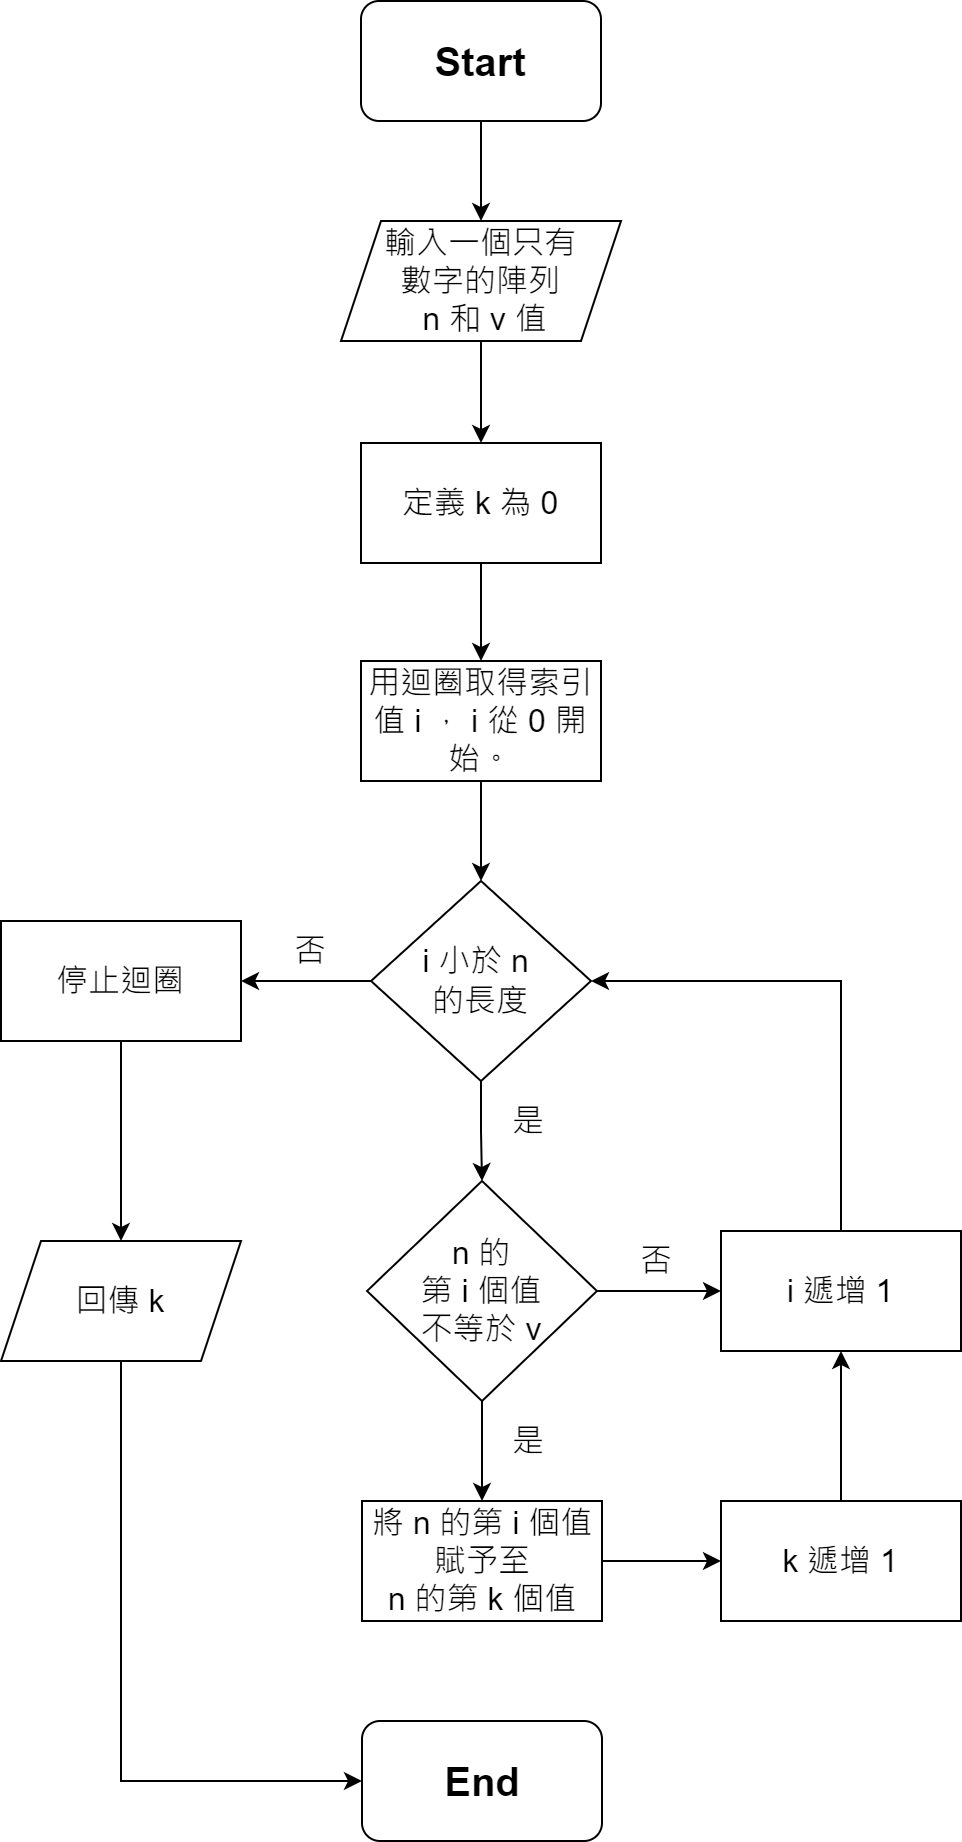

The diagram above was exported from draw.io. Its source (the exported page's mxGraphModel, read from the mxfile embedded in the PNG):
<mxGraphModel dx="1038" dy="547" grid="1" gridSize="10" guides="1" tooltips="1" connect="1" arrows="1" fold="1" page="1" pageScale="1" pageWidth="827" pageHeight="1169" math="0" shadow="0">
  <root>
    <mxCell id="0" />
    <mxCell id="1" parent="0" />
    <mxCell id="xGS9C227Tvhm44RHsezb-4" value="" style="edgeStyle=orthogonalEdgeStyle;rounded=0;orthogonalLoop=1;jettySize=auto;html=1;" edge="1" parent="1" source="xGS9C227Tvhm44RHsezb-1" target="xGS9C227Tvhm44RHsezb-3">
      <mxGeometry relative="1" as="geometry" />
    </mxCell>
    <mxCell id="xGS9C227Tvhm44RHsezb-1" value="&lt;font style=&quot;font-size: 20px;&quot;&gt;&lt;b&gt;Start&lt;/b&gt;&lt;/font&gt;" style="rounded=1;whiteSpace=wrap;html=1;" vertex="1" parent="1">
      <mxGeometry x="360" y="40" width="120" height="60" as="geometry" />
    </mxCell>
    <mxCell id="xGS9C227Tvhm44RHsezb-2" value="&lt;font style=&quot;font-size: 20px;&quot;&gt;&lt;b&gt;End&lt;/b&gt;&lt;/font&gt;" style="rounded=1;whiteSpace=wrap;html=1;" vertex="1" parent="1">
      <mxGeometry x="360.5" y="900" width="120" height="60" as="geometry" />
    </mxCell>
    <mxCell id="xGS9C227Tvhm44RHsezb-6" value="" style="edgeStyle=orthogonalEdgeStyle;rounded=0;orthogonalLoop=1;jettySize=auto;html=1;" edge="1" parent="1" source="xGS9C227Tvhm44RHsezb-3" target="xGS9C227Tvhm44RHsezb-5">
      <mxGeometry relative="1" as="geometry" />
    </mxCell>
    <mxCell id="xGS9C227Tvhm44RHsezb-3" value="&lt;font style=&quot;font-size: 16px;&quot;&gt;輸入一個只有&lt;br&gt;數字的陣列&lt;br&gt;&amp;nbsp;n 和 v 值&lt;/font&gt;" style="shape=parallelogram;perimeter=parallelogramPerimeter;whiteSpace=wrap;html=1;fixedSize=1;" vertex="1" parent="1">
      <mxGeometry x="350" y="150" width="140" height="60" as="geometry" />
    </mxCell>
    <mxCell id="xGS9C227Tvhm44RHsezb-8" value="" style="edgeStyle=orthogonalEdgeStyle;rounded=0;orthogonalLoop=1;jettySize=auto;html=1;" edge="1" parent="1" source="xGS9C227Tvhm44RHsezb-5" target="xGS9C227Tvhm44RHsezb-7">
      <mxGeometry relative="1" as="geometry" />
    </mxCell>
    <mxCell id="xGS9C227Tvhm44RHsezb-5" value="&lt;span style=&quot;font-size: 16px;&quot;&gt;定義 k 為 0&lt;/span&gt;" style="whiteSpace=wrap;html=1;" vertex="1" parent="1">
      <mxGeometry x="360" y="261" width="120" height="60" as="geometry" />
    </mxCell>
    <mxCell id="xGS9C227Tvhm44RHsezb-12" value="" style="edgeStyle=orthogonalEdgeStyle;rounded=0;orthogonalLoop=1;jettySize=auto;html=1;" edge="1" parent="1" source="xGS9C227Tvhm44RHsezb-7" target="xGS9C227Tvhm44RHsezb-11">
      <mxGeometry relative="1" as="geometry" />
    </mxCell>
    <mxCell id="xGS9C227Tvhm44RHsezb-7" value="&lt;span style=&quot;font-size: 16px;&quot;&gt;用迴圈取得索引值 i ， i&amp;nbsp;&lt;/span&gt;&lt;span style=&quot;font-size: 16px;&quot;&gt;從 0 開始。&lt;/span&gt;" style="whiteSpace=wrap;html=1;" vertex="1" parent="1">
      <mxGeometry x="360" y="370" width="120" height="60" as="geometry" />
    </mxCell>
    <mxCell id="xGS9C227Tvhm44RHsezb-14" value="" style="edgeStyle=orthogonalEdgeStyle;rounded=0;orthogonalLoop=1;jettySize=auto;html=1;" edge="1" parent="1" source="xGS9C227Tvhm44RHsezb-11" target="xGS9C227Tvhm44RHsezb-13">
      <mxGeometry relative="1" as="geometry" />
    </mxCell>
    <mxCell id="xGS9C227Tvhm44RHsezb-18" value="" style="edgeStyle=orthogonalEdgeStyle;rounded=0;orthogonalLoop=1;jettySize=auto;html=1;" edge="1" parent="1" source="xGS9C227Tvhm44RHsezb-11" target="xGS9C227Tvhm44RHsezb-17">
      <mxGeometry relative="1" as="geometry" />
    </mxCell>
    <mxCell id="xGS9C227Tvhm44RHsezb-11" value="&lt;font style=&quot;font-size: 16px;&quot;&gt;i 小於 n &lt;br&gt;的長度&lt;/font&gt;" style="rhombus;whiteSpace=wrap;html=1;" vertex="1" parent="1">
      <mxGeometry x="365" y="480" width="110" height="100" as="geometry" />
    </mxCell>
    <mxCell id="xGS9C227Tvhm44RHsezb-21" value="" style="edgeStyle=orthogonalEdgeStyle;rounded=0;orthogonalLoop=1;jettySize=auto;html=1;" edge="1" parent="1" source="xGS9C227Tvhm44RHsezb-13" target="xGS9C227Tvhm44RHsezb-20">
      <mxGeometry relative="1" as="geometry" />
    </mxCell>
    <mxCell id="xGS9C227Tvhm44RHsezb-25" value="" style="edgeStyle=orthogonalEdgeStyle;rounded=0;orthogonalLoop=1;jettySize=auto;html=1;" edge="1" parent="1" source="xGS9C227Tvhm44RHsezb-13" target="xGS9C227Tvhm44RHsezb-24">
      <mxGeometry relative="1" as="geometry" />
    </mxCell>
    <mxCell id="xGS9C227Tvhm44RHsezb-13" value="&lt;span style=&quot;font-size: 16px;&quot;&gt;n 的&lt;br&gt;第 i 個值&lt;br&gt;不等於 v&lt;br&gt;&lt;/span&gt;" style="rhombus;whiteSpace=wrap;html=1;" vertex="1" parent="1">
      <mxGeometry x="363" y="630" width="115" height="110" as="geometry" />
    </mxCell>
    <mxCell id="xGS9C227Tvhm44RHsezb-16" value="是" style="text;html=1;strokeColor=none;fillColor=none;align=center;verticalAlign=middle;whiteSpace=wrap;rounded=0;fontSize=16;" vertex="1" parent="1">
      <mxGeometry x="414" y="585" width="60" height="30" as="geometry" />
    </mxCell>
    <mxCell id="xGS9C227Tvhm44RHsezb-30" value="" style="edgeStyle=orthogonalEdgeStyle;rounded=0;orthogonalLoop=1;jettySize=auto;html=1;" edge="1" parent="1" source="xGS9C227Tvhm44RHsezb-17" target="xGS9C227Tvhm44RHsezb-29">
      <mxGeometry relative="1" as="geometry" />
    </mxCell>
    <mxCell id="xGS9C227Tvhm44RHsezb-17" value="&lt;font style=&quot;font-size: 16px;&quot;&gt;停止迴圈&lt;/font&gt;" style="whiteSpace=wrap;html=1;" vertex="1" parent="1">
      <mxGeometry x="180" y="500" width="120" height="60" as="geometry" />
    </mxCell>
    <mxCell id="xGS9C227Tvhm44RHsezb-19" value="否" style="text;html=1;strokeColor=none;fillColor=none;align=center;verticalAlign=middle;whiteSpace=wrap;rounded=0;fontSize=16;" vertex="1" parent="1">
      <mxGeometry x="305" y="500" width="60" height="30" as="geometry" />
    </mxCell>
    <mxCell id="xGS9C227Tvhm44RHsezb-23" style="edgeStyle=orthogonalEdgeStyle;rounded=0;orthogonalLoop=1;jettySize=auto;html=1;entryX=1;entryY=0.5;entryDx=0;entryDy=0;" edge="1" parent="1" source="xGS9C227Tvhm44RHsezb-20" target="xGS9C227Tvhm44RHsezb-11">
      <mxGeometry relative="1" as="geometry">
        <Array as="points">
          <mxPoint x="600" y="530" />
        </Array>
      </mxGeometry>
    </mxCell>
    <mxCell id="xGS9C227Tvhm44RHsezb-20" value="&lt;font style=&quot;font-size: 16px;&quot;&gt;i 遞增 1&lt;/font&gt;" style="whiteSpace=wrap;html=1;" vertex="1" parent="1">
      <mxGeometry x="540" y="655" width="120" height="60" as="geometry" />
    </mxCell>
    <mxCell id="xGS9C227Tvhm44RHsezb-22" value="否" style="text;html=1;strokeColor=none;fillColor=none;align=center;verticalAlign=middle;whiteSpace=wrap;rounded=0;fontSize=16;" vertex="1" parent="1">
      <mxGeometry x="478" y="655" width="60" height="30" as="geometry" />
    </mxCell>
    <mxCell id="xGS9C227Tvhm44RHsezb-27" value="" style="edgeStyle=orthogonalEdgeStyle;rounded=0;orthogonalLoop=1;jettySize=auto;html=1;" edge="1" parent="1" source="xGS9C227Tvhm44RHsezb-24" target="xGS9C227Tvhm44RHsezb-26">
      <mxGeometry relative="1" as="geometry" />
    </mxCell>
    <mxCell id="xGS9C227Tvhm44RHsezb-24" value="&lt;font style=&quot;font-size: 16px;&quot;&gt;將 n 的第 i 個值&lt;br&gt;賦予至&lt;br&gt;n 的第 k 個值&lt;br&gt;&lt;/font&gt;" style="whiteSpace=wrap;html=1;" vertex="1" parent="1">
      <mxGeometry x="360.5" y="790" width="120" height="60" as="geometry" />
    </mxCell>
    <mxCell id="xGS9C227Tvhm44RHsezb-28" value="" style="edgeStyle=orthogonalEdgeStyle;rounded=0;orthogonalLoop=1;jettySize=auto;html=1;" edge="1" parent="1" source="xGS9C227Tvhm44RHsezb-26" target="xGS9C227Tvhm44RHsezb-20">
      <mxGeometry relative="1" as="geometry" />
    </mxCell>
    <mxCell id="xGS9C227Tvhm44RHsezb-26" value="&lt;font style=&quot;font-size: 16px;&quot;&gt;k 遞增 1&lt;/font&gt;" style="whiteSpace=wrap;html=1;" vertex="1" parent="1">
      <mxGeometry x="540" y="790" width="120" height="60" as="geometry" />
    </mxCell>
    <mxCell id="xGS9C227Tvhm44RHsezb-31" style="edgeStyle=orthogonalEdgeStyle;rounded=0;orthogonalLoop=1;jettySize=auto;html=1;entryX=0;entryY=0.5;entryDx=0;entryDy=0;fontSize=16;" edge="1" parent="1" source="xGS9C227Tvhm44RHsezb-29" target="xGS9C227Tvhm44RHsezb-2">
      <mxGeometry relative="1" as="geometry">
        <Array as="points">
          <mxPoint x="240" y="930" />
        </Array>
      </mxGeometry>
    </mxCell>
    <mxCell id="xGS9C227Tvhm44RHsezb-29" value="&lt;font style=&quot;font-size: 16px;&quot;&gt;回傳 k&lt;/font&gt;" style="shape=parallelogram;perimeter=parallelogramPerimeter;whiteSpace=wrap;html=1;fixedSize=1;" vertex="1" parent="1">
      <mxGeometry x="180" y="660" width="120" height="60" as="geometry" />
    </mxCell>
    <mxCell id="xGS9C227Tvhm44RHsezb-32" value="是" style="text;html=1;strokeColor=none;fillColor=none;align=center;verticalAlign=middle;whiteSpace=wrap;rounded=0;fontSize=16;" vertex="1" parent="1">
      <mxGeometry x="414" y="745" width="60" height="30" as="geometry" />
    </mxCell>
  </root>
</mxGraphModel>